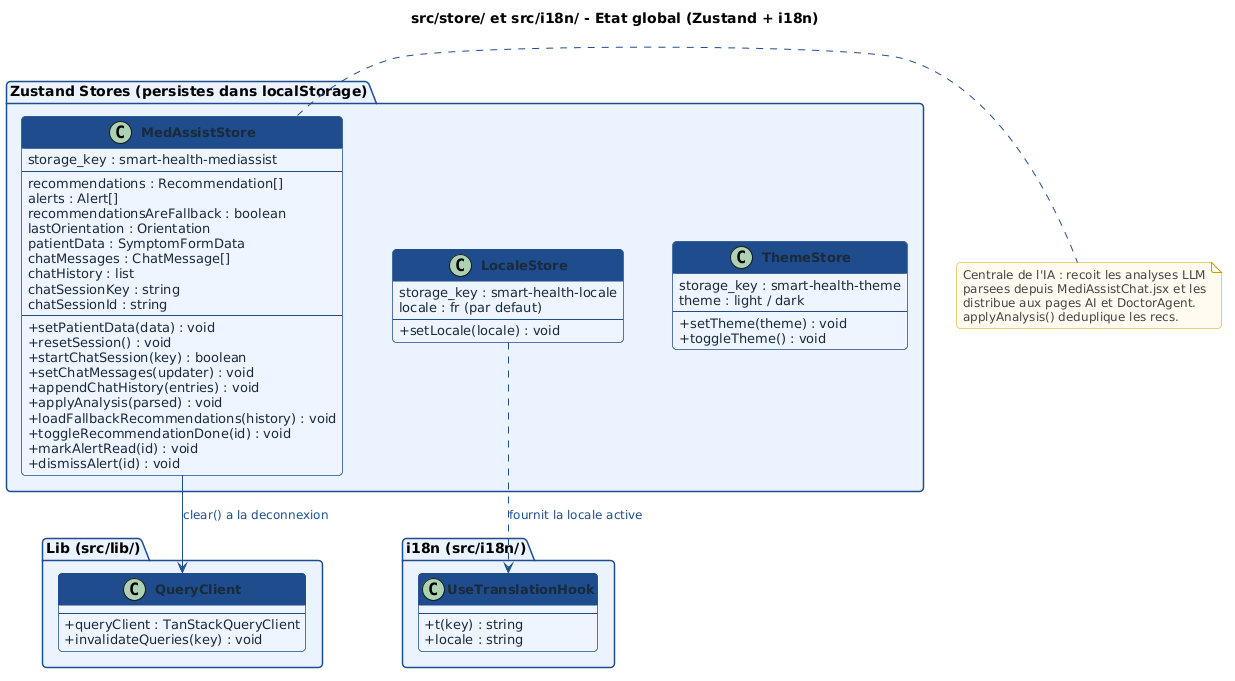

The diagram above was rendered by PlantUML. Its source (embedded in the PNG):
@startuml
skinparam backgroundColor #FFFFFF
skinparam classBackgroundColor #EEF4FF
skinparam classBorderColor #1E4D8C
skinparam classHeaderBackgroundColor #1E4D8C
skinparam classFontColor #FFFFFF
skinparam classFontSize 14
skinparam classFontStyle bold
skinparam classAttributeFontSize 13
skinparam classAttributeFontColor #1a2a3a
skinparam classAttributeIconSize 0
skinparam arrowColor #1E4D8C
skinparam arrowFontColor #1E4D8C
skinparam arrowFontSize 12
skinparam noteFontColor #444444
skinparam noteFontSize 12
skinparam noteBackgroundColor #FFFBF0
skinparam noteBorderColor #C8A000
skinparam shadowing false
skinparam roundcorner 8
skinparam packageBackgroundColor #EBF3FF
skinparam packageBorderColor #1E4D8C
skinparam packageFontSize 14
skinparam packageFontStyle bold
skinparam nodeSep 50
skinparam rankSep 60
title src/store/ et src/i18n/ - Etat global (Zustand + i18n)

package "Zustand Stores (persistes dans localStorage)" {
  class MedAssistStore {
    storage_key : smart-health-mediassist
    --
    recommendations : Recommendation[]
    alerts : Alert[]
    recommendationsAreFallback : boolean
    lastOrientation : Orientation
    patientData : SymptomFormData
    chatMessages : ChatMessage[]
    chatHistory : list
    chatSessionKey : string
    chatSessionId : string
    --
    + setPatientData(data) : void
    + resetSession() : void
    + startChatSession(key) : boolean
    + setChatMessages(updater) : void
    + appendChatHistory(entries) : void
    + applyAnalysis(parsed) : void
    + loadFallbackRecommendations(history) : void
    + toggleRecommendationDone(id) : void
    + markAlertRead(id) : void
    + dismissAlert(id) : void
  }
  class LocaleStore {
    storage_key : smart-health-locale
    locale : fr (par defaut)
    --
    + setLocale(locale) : void
  }
  class ThemeStore {
    storage_key : smart-health-theme
    theme : light / dark
    --
    + setTheme(theme) : void
    + toggleTheme() : void
  }
}

package "i18n (src/i18n/)" {
  class UseTranslationHook {
    --
    + t(key) : string
    + locale : string
  }
}

package "Lib (src/lib/)" {
  class QueryClient {
    --
    + queryClient : TanStackQueryClient
    + invalidateQueries(key) : void
  }
}

LocaleStore ..> UseTranslationHook : fournit la locale active
MedAssistStore --> QueryClient : clear() a la deconnexion

note right of MedAssistStore
  Centrale de l'IA : recoit les analyses LLM
  parsees depuis MediAssistChat.jsx et les
  distribue aux pages AI et DoctorAgent.
  applyAnalysis() deduplique les recs.
end note
@enduml